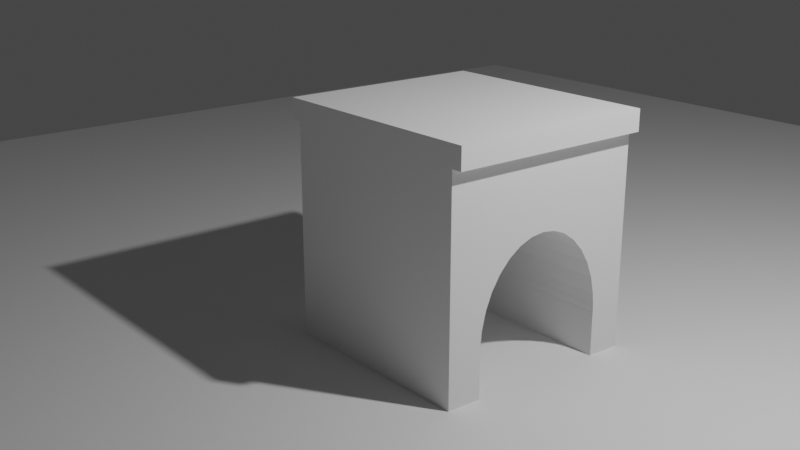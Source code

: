# Source: 06_GS_BEC_End_Goal.blend  (saved by Blender 2.80.21; exported with 4.5.12 LTS)
import bpy
from mathutils import Matrix  # noqa: F401  (used for matrix-valued properties, if any)

bpy.ops.wm.read_factory_settings(use_empty=True)
scene = bpy.context.scene
scene.name = 'Scene'

# ---- collections
col_collection_1 = bpy.data.collections.new('Collection 1'); scene.collection.children.link(col_collection_1)

# ---- materials (node trees are filled in below, after node groups)
mat_material = bpy.data.materials.new('Material')
mat_material.alpha_threshold = 0.0
mat_material.use_transparent_shadow = False
mat_material.roughness = 0.5
mat_material.line_color = (0.0, 0.0, 0.0, 1.0)

# ---- material node trees

# ---- world
world_world = bpy.data.worlds.new('World'); scene.world = world_world
world_world.color = (0.05088, 0.05088, 0.05088)
world_world.use_sun_shadow = False
world_world.sun_shadow_jitter_overblur = 0.0

# ---- cameras
cam_camera = bpy.data.cameras.new('Camera')
cam_camera.clip_end = 100.0
cam_camera.ortho_scale = 7.314
cam_camera.dof.focus_distance = 0.0
cam_camera.dof.aperture_fstop = 128.0

# ---- lights
light_lamp = bpy.data.lights.new('Lamp', 'POINT')
light_lamp.transmission_factor = 0.0
light_lamp.cutoff_distance = 30.0
light_lamp.energy = 1000.0
light_lamp.shadow_buffer_clip_start = 1.001
light_lamp.shadow_soft_size = 0.1
light_lamp.shadow_maximum_resolution = 0.006
light_lamp.use_absolute_resolution = True

# ---- meshes
me_cube_002 = bpy.data.meshes.new('Cube.002')
me_cube_002.from_pydata([(-1.0, -1.0, -1.0), (-1.0, -1.0, 1.0), (-1.0, 1.0, -1.0), (-1.0, 1.0, 1.0), (1.0, -1.0, -1.0), (1.0, -1.0, 1.0), (1.0, 1.0, -1.0), (1.0, 1.0, 1.0), (0.9091, 1.0, -21.0), (0.9091, -1.0, -21.0), (-0.9091, -1.0, -21.0), (-0.9091, 1.0, -21.0), (0.9091, 1.0, -1.0), (0.9091, -1.0, -1.0), (-0.9091, -1.0, -1.0), (-0.9091, 1.0, -1.0), (-0.9091, 0.6581, -15.03), (0.9091, 0.6581, -15.03), (-0.9091, 0.6199, -13.4), (0.9091, 0.6199, -13.4), (-0.9091, 0.671, -16.73), (0.9091, 0.671, -16.73), (0.9091, 6.479e-07, -8.029), (-0.9091, 6.479e-07, -8.029), (0.9091, 0.1309, -8.196), (-0.9091, 0.1309, -8.196), (-0.9091, 0.2568, -8.691), (0.9091, 0.2568, -8.691), (0.9091, -0.2568, -8.691), (-0.9091, -0.2568, -8.691), (0.9091, -0.1309, -8.196), (-0.9091, -0.1309, -8.196), (0.9091, -0.6199, -13.4), (-0.9091, -0.6199, -13.4), (0.9091, -0.5579, -11.89), (-0.9091, -0.5579, -11.89), (0.9091, -0.4745, -10.58), (-0.9091, -0.4745, -10.58), (-0.9091, 0.5579, -11.89), (0.9091, 0.5579, -11.89), (0.9091, -0.3728, -9.495), (-0.9091, -0.3728, -9.495), (-0.9091, 0.4745, -10.58), (0.9091, 0.4745, -10.58), (-0.9091, 0.3728, -9.495), (0.9091, 0.3728, -9.495), (0.9091, -0.6581, -15.03), (-0.9091, -0.6581, -15.03), (0.9091, -0.671, -16.73), (-0.9091, -0.671, -16.73), (0.9091, -0.6685, -16.39), (-0.9091, -0.6685, -16.39), (0.9091, -0.6685, -17.06), (0.9091, -0.6685, -15.9), (-0.9091, -0.6685, -21.0), (-0.9091, -0.6685, -17.06), (-0.9091, -0.6685, -15.9), (-0.9091, 0.6685, -21.0), (-0.9091, 0.6685, -15.9), (-0.9091, 0.6647, -15.9), (0.9091, 0.6685, -15.9), (0.9091, 0.6647, -15.9), (-0.9091, 0.6685, -16.39), (-0.9091, 0.6685, -17.06), (0.9091, 0.6685, -21.0), (0.9091, 0.6685, -16.39), (0.9091, 0.6685, -17.06), (0.9091, -0.6647, -15.9), (-0.9091, -0.6647, -15.9), (0.9091, -0.6685, -21.0)], [], [(0, 1, 3, 2), (2, 3, 7, 6), (6, 7, 5, 4), (4, 5, 1, 0), (2, 6, 4, 0), (7, 3, 1, 5), (8, 64, 57, 11), (12, 15, 14, 13), (8, 12, 13, 9, 69, 52, 48, 50, 53, 67, 46, 32, 34, 36, 40, 28, 30, 22, 24, 27, 45, 43, 39, 19, 17, 61, 60, 65, 21, 66, 64), (9, 13, 14, 10), (10, 14, 15, 11, 57, 63, 20, 62, 58, 59, 16, 18, 38, 42, 44, 26, 25, 23, 31, 29, 41, 37, 35, 33, 47, 68, 56, 51, 49, 55, 54), (12, 8, 11, 15), (41, 40, 36, 37), (38, 39, 43, 42), (25, 24, 22, 23), (33, 32, 46, 47), (42, 43, 45, 44), (26, 27, 24, 25), (18, 19, 39, 38), (49, 48, 52, 55), (31, 30, 28, 29), (37, 36, 34, 35), (35, 34, 32, 33), (29, 28, 40, 41), (20, 21, 65, 62), (47, 46, 67, 68), (44, 45, 27, 26), (16, 17, 19, 18), (23, 22, 30, 31), (63, 66, 21, 20), (60, 58, 62, 65), (63, 57, 64, 66), (54, 69, 9, 10), (53, 56, 68, 67), (58, 60, 61, 59), (59, 61, 17, 16), (56, 53, 50, 51), (52, 69, 54, 55), (51, 50, 48, 49)])
_uv = me_cube_002.uv_layers.new(name='UVMap')
_uv.uv.foreach_set('vector', [0.375, 0.0, 0.625, 0.0, 0.625, 0.25, 0.375, 0.25, 0.375, 0.25, 0.625, 0.25, 0.625, 0.5, 0.375, 0.5, 0.375, 0.5, 0.625, 0.5, 0.625, 0.75, 0.375, 0.75, 0.375, 0.75, 0.625, 0.75, 0.625, 1.0, 0.375, 1.0, 0.125, 0.5, 0.375, 0.5, 0.375, 0.75, 0.125, 0.75, 0.625, 0.5, 0.875, 0.5, 0.875, 0.75, 0.625, 0.75, 0.0, 0.0, 0.0, 0.0, 0.0, 0.0, 0.0, 0.0, 0.0, 0.0, 0.0, 0.0, 0.0, 0.0, 0.0, 0.0, 0.0, 0.0, 0.0, 0.0, 0.0, 0.0, 0.0, 0.0, 0.0, 0.0, 0.0, 0.0, 0.0, 0.0, 0.0, 0.0, 0.0, 0.0, 0.0, 0.0, 0.0, 0.0, 0.0, 0.0, 0.0, 0.0, 0.0, 0.0, 0.0, 0.0, 0.0, 0.0, 0.0, 0.0, 0.0, 0.0, 0.0, 0.0, 0.0, 0.0, 0.0, 0.0, 0.0, 0.0, 0.0, 0.0, 0.0, 0.0, 0.0, 0.0, 0.0, 0.0, 0.0, 0.0, 0.0, 0.0, 0.0, 0.0, 0.0, 0.0, 0.0, 0.0, 0.0, 0.0, 0.0, 0.0, 0.0, 0.0, 0.0, 0.0, 0.0, 0.0, 0.0, 0.0, 0.0, 0.0, 0.0, 0.0, 0.0, 0.0, 0.0, 0.0, 0.0, 0.0, 0.0, 0.0, 0.0, 0.0, 0.0, 0.0, 0.0, 0.0, 0.0, 0.0, 0.0, 0.0, 0.0, 0.0, 0.0, 0.0, 0.0, 0.0, 0.0, 0.0, 0.0, 0.0, 0.0, 0.0, 0.0, 0.0, 0.0, 0.0, 0.0, 0.0, 0.0, 0.0, 0.0, 0.0, 0.0, 0.0, 0.0, 0.0, 0.0, 0.0, 0.0, 0.0, 0.0, 0.0, 0.0, 0.0, 0.0, 0.0, 0.0, 0.0, 0.0, 0.0, 0.0, 0.0, 0.0, 0.0, 0.3438, 0.5691, 0.3438, 0.9309, 0.375, 0.9309, 0.375, 0.5691, 0.09375, 0.5691, 0.09375, 0.9309, 0.125, 0.9309, 0.125, 0.5691, 0.2188, 0.5691, 0.2188, 0.9309, 0.25, 0.9309, 0.25, 0.5691, 0.4375, 0.5691, 0.4375, 0.9309, 0.4688, 0.9309, 0.4688, 0.5691, 0.125, 0.5691, 0.125, 0.9309, 0.1562, 0.9309, 0.1562, 0.5691, 0.1875, 0.5691, 0.1875, 0.9309, 0.2188, 0.9309, 0.2188, 0.5691, 0.0625, 0.5691, 0.0625, 0.9309, 0.09375, 0.9309, 0.09375, 0.5691, 0.5, 0.5691, 0.5, 0.9309, 0.5061, 0.9309, 0.5061, 0.5691, 0.2812, 0.5691, 0.2812, 0.9309, 0.3125, 0.9309, 0.3125, 0.5691, 0.375, 0.5691, 0.375, 0.9309, 0.4062, 0.9309, 0.4062, 0.5691, 0.4062, 0.5691, 0.4062, 0.9309, 0.4375, 0.9309, 0.4375, 0.5691, 0.3125, 0.5691, 0.3125, 0.9309, 0.3438, 0.9309, 0.3438, 0.5691, 0.0, 0.5691, 0.0, 0.9309, 0.006115, 0.9309, 0.006115, 0.5691, 0.4688, 0.5691, 0.4688, 0.9309, 0.4848, 0.9309, 0.4848, 0.5691, 0.1562, 0.5691, 0.1562, 0.9309, 0.1875, 0.9309, 0.1875, 0.5691, 0.03125, 0.5691, 0.03125, 0.9309, 0.0625, 0.9309, 0.0625, 0.5691, 0.25, 0.5691, 0.25, 0.9309, 0.2812, 0.9309, 0.2812, 0.5691, 0.9939, 0.5691, 0.9939, 0.9309, 1.0, 0.9309, 1.0, 0.5691, 0.625, 0.4666, 0.625, 0.2834, 0.6158, 0.2834, 0.6158, 0.4666, 0.6034, 0.2834, 0.5297, 0.2834, 0.5297, 0.4666, 0.6034, 0.4666, 0.0, 0.0, 0.0, 0.0, 0.0, 0.0, 0.0, 0.0, 0.6584, 0.75, 0.8416, 0.75, 0.8416, 0.7493, 0.6584, 0.7493, 0.8416, 0.5, 0.6584, 0.5, 0.6584, 0.5007, 0.8416, 0.5007, 0.01518, 0.5691, 0.01518, 0.9309, 0.03125, 0.9309, 0.03125, 0.5691, 0.625, 0.9666, 0.625, 0.7834, 0.6158, 0.7834, 0.6158, 0.9666, 0.6034, 0.7834, 0.5297, 0.7834, 0.5297, 0.9666, 0.6034, 0.9666, 0.4939, 0.5691, 0.4939, 0.9309, 0.5, 0.9309, 0.5, 0.5691])
me_cube_002.materials.append(mat_material)
me_cube_002.use_remesh_preserve_volume = False
me_cube_002.use_remesh_preserve_attributes = False
me_cube_002.use_mirror_vertex_groups = False
me_cube_002.update()
me_plane_002 = bpy.data.meshes.new('Plane.002')
me_plane_002.from_pydata([(-1.0, -1.0, 0.0), (1.0, -1.0, 0.0), (-1.0, 1.0, 0.0), (1.0, 1.0, 0.0)], [], [(0, 1, 3, 2)])
_uv = me_plane_002.uv_layers.new(name='UVMap')
_uv.uv.foreach_set('vector', [0.0, 0.0, 1.0, 0.0, 1.0, 1.0, 0.0, 1.0])
me_plane_002.use_remesh_preserve_volume = False
me_plane_002.use_remesh_preserve_attributes = False
me_plane_002.use_mirror_vertex_groups = False
me_plane_002.update()

# ---- objects
ob_archway = bpy.data.objects.new('Archway', me_cube_002)
ob_plane = bpy.data.objects.new('Plane', me_plane_002)
ob_lamp = bpy.data.objects.new('Lamp', light_lamp)
ob_camera = bpy.data.objects.new('Camera', cam_camera)

# ---- transforms, parenting, visibility, modifiers, constraints
ob_archway.location = (0.0, 0.0, 2.1)
ob_archway.scale = (1.1, 1.0, 0.1)
ob_archway.lineart.crease_threshold = 0.0
_m = ob_archway.modifiers.new('Boolean', 'BOOLEAN')
_m.solver = 'FAST'
ob_plane.location = (0.0, 0.0, 0.0)
ob_plane.scale = (10.0, 10.0, 10.0)
ob_plane.lineart.crease_threshold = 0.0
ob_lamp.location = (4.076, 1.005, 5.904)
ob_lamp.rotation_euler = (0.6503, 0.05522, 1.866)
ob_lamp.lock_rotations_4d = False
ob_lamp.empty_display_type = 'ARROWS'
ob_lamp.color = (0.0, 0.0, 0.0, 0.0)
ob_lamp.lineart.crease_threshold = 0.0
ob_camera.location = (6.916, -6.282, 4.199)
ob_camera.rotation_euler = (1.25, -4.344e-06, 0.8906)
ob_camera.lock_rotations_4d = False
ob_camera.empty_display_type = 'ARROWS'
ob_camera.color = (0.0, 0.0, 0.0, 0.0)
ob_camera.display_type = 'WIRE'
ob_camera.lineart.crease_threshold = 0.0

# ---- collection membership
scene.collection.objects.link(ob_archway)
scene.collection.objects.link(ob_plane)
col_collection_1.objects.link(ob_lamp)
col_collection_1.objects.link(ob_camera)

# ---- scene / render settings (as saved in the file)
scene.camera = ob_camera
scene.frame_start = 1; scene.frame_end = 250; scene.frame_set(1)
scene.render.engine = 'BLENDER_EEVEE_NEXT'
scene.render.motion_blur_shutter = 1.0
scene.cycles.use_denoising = False
scene.cycles.samples = 128
scene.cycles.sampling_pattern = 'TABULATED_SOBOL'
scene.cycles.use_adaptive_sampling = False
scene.cycles.use_light_tree = False
scene.view_settings.view_transform = 'Filmic'
bpy.context.view_layer.update()
